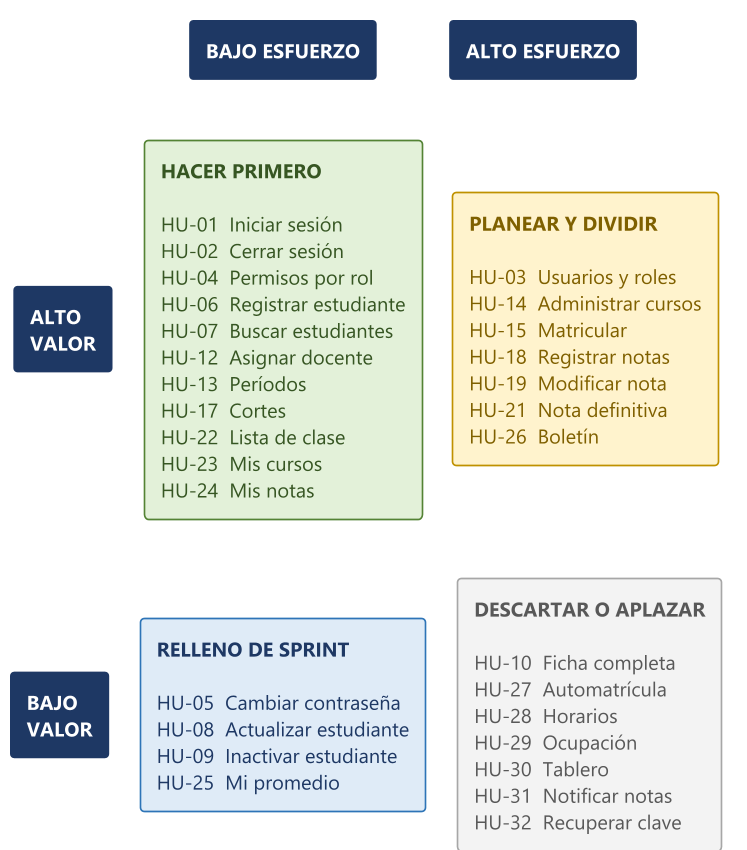

The diagram above was rendered by PlantUML. Its source (embedded in the PNG):
@startuml 07-matriz-valor-esfuerzo
!pragma layout smetana
skinparam dpi 160
skinparam defaultFontName "Segoe UI"
skinparam defaultFontSize 12
skinparam shadowing false
skinparam backgroundColor #FFFFFF
skinparam ArrowColor #FFFFFF
skinparam rectangleBorderThickness 1
hide stereotype

skinparam rectangle<<eje>> {
  BackgroundColor #1F3864
  BorderColor #1F3864
  FontColor #FFFFFF
  FontStyle bold
}
skinparam rectangle<<q1>> {
  BackgroundColor #E2F0D9
  BorderColor #548235
  FontColor #375623
}
skinparam rectangle<<q2>> {
  BackgroundColor #FFF2CC
  BorderColor #BF9000
  FontColor #7F6000
}
skinparam rectangle<<q3>> {
  BackgroundColor #DEEBF7
  BorderColor #2E75B6
  FontColor #1F3864
}
skinparam rectangle<<q4>> {
  BackgroundColor #F2F2F2
  BorderColor #A6A6A6
  FontColor #595959
}
skinparam rectangle<<lbl>> {
  BackgroundColor #FFFFFF
  BorderColor #FFFFFF
  FontColor #1F3864
  FontStyle bold
}

rectangle " " <<lbl>> as ESQ
rectangle "BAJO ESFUERZO" <<eje>> as EJEX1
rectangle "ALTO ESFUERZO" <<eje>> as EJEX2

rectangle "ALTO\nVALOR" <<eje>> as EJEY1
rectangle "BAJO\nVALOR" <<eje>> as EJEY2

rectangle "**HACER PRIMERO**\n\nHU-01  Iniciar sesión\nHU-02  Cerrar sesión\nHU-04  Permisos por rol\nHU-06  Registrar estudiante\nHU-07  Buscar estudiantes\nHU-12  Asignar docente\nHU-13  Períodos\nHU-17  Cortes\nHU-22  Lista de clase\nHU-23  Mis cursos\nHU-24  Mis notas" <<q1>> as Q1

rectangle "**PLANEAR Y DIVIDIR**\n\nHU-03  Usuarios y roles\nHU-14  Administrar cursos\nHU-15  Matricular\nHU-18  Registrar notas\nHU-19  Modificar nota\nHU-21  Nota definitiva\nHU-26  Boletín" <<q2>> as Q2

rectangle "**RELLENO DE SPRINT**\n\nHU-05  Cambiar contraseña\nHU-08  Actualizar estudiante\nHU-09  Inactivar estudiante\nHU-25  Mi promedio" <<q3>> as Q3

rectangle "**DESCARTAR O APLAZAR**\n\nHU-10  Ficha completa\nHU-27  Automatrícula\nHU-28  Horarios\nHU-29  Ocupación\nHU-30  Tablero\nHU-31  Notificar notas\nHU-32  Recuperar clave" <<q4>> as Q4

ESQ -[hidden]right- EJEX1
EJEX1 -[hidden]right- EJEX2

EJEY1 -[hidden]right- Q1
Q1 -[hidden]right- Q2
EJEY2 -[hidden]right- Q3
Q3 -[hidden]right- Q4

ESQ -[hidden]down- EJEY1
EJEY1 -[hidden]down- EJEY2
EJEX1 -[hidden]down- Q1
EJEX2 -[hidden]down- Q2
Q1 -[hidden]down- Q3
Q2 -[hidden]down- Q4
@enduml